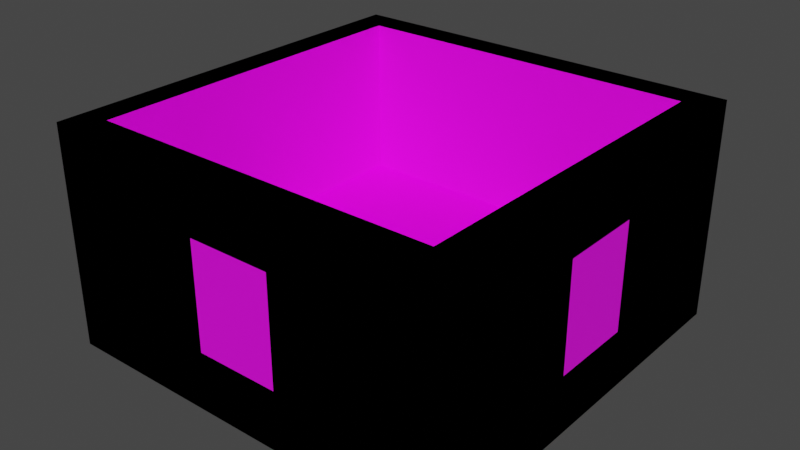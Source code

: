 # Source: dungeonpreset.blend  (saved by Blender 3.2.14; exported with 4.5.12 LTS)
import bpy
from mathutils import Matrix  # noqa: F401  (used for matrix-valued properties, if any)

bpy.ops.wm.read_factory_settings(use_empty=True)
scene = bpy.context.scene
scene.name = 'Scene'

# ---- collections
col_collection = bpy.data.collections.new('Collection'); scene.collection.children.link(col_collection)

# ---- images (referenced by path relative to the original .blend; pixels are not part of the script)
import os
ASSET_DIR = os.environ.get("B2B_ASSET_DIR", "")  # directory of the original .blend (textures are referenced by path, not embedded)
HERE = os.path.dirname(os.path.abspath(__file__))  # packed textures are extracted next to this script under _unpacked/

def load_image(name, relpath, width, height, colorspace="sRGB"):
    """Load a texture the original file referenced (path relative to the .blend, or extracted next to this script)."""
    p = next((c for c in (os.path.join(HERE, relpath), os.path.join(ASSET_DIR, relpath)) if relpath and os.path.exists(c)), "")
    if p:
        img = bpy.data.images.load(p, check_existing=True)
        img.name = name
    else:  # same state as the original file: an image datablock whose file is absent (Cycles renders it pink)
        img = bpy.data.images.new(name, width, height)
        img.source = "FILE"
        img.filepath = "//" + (relpath or name)
    img.colorspace_settings.name = colorspace
    return img
img_muckwall_png = load_image('MuckWall.png', 'MuckWall.png', 1024, 1024, 'sRGB')
img_hollwall_png = load_image('HollWall.png', 'HollWall.png', 1024, 1024, 'sRGB')
img_metaldor_png = load_image('MetalDor.png', 'MetalDor.png', 1024, 1024, 'sRGB')

# ---- materials (node trees are filled in below, after node groups)
mat_material = bpy.data.materials.new('Material')
mat_material.alpha_threshold = 0.0
mat_material.use_transparent_shadow = False
mat_material.line_color = (0.0, 0.0, 0.0, 1.0)
mat_material_001 = bpy.data.materials.new('Material.001')
mat_material_001.use_transparent_shadow = False
mat_material_002 = bpy.data.materials.new('Material.002')
mat_material_002.use_transparent_shadow = False

# ---- material node trees
mat_material.use_nodes = True; mat_material.node_tree.nodes.clear()
_N = mat_material.node_tree.nodes; _L = mat_material.node_tree.links
n0 = _N.new('ShaderNodeOutputMaterial'); n0.name = 'Material Output'; n0.location = (300, 300)
n1 = _N.new('ShaderNodeBsdfPrincipled'); n1.name = 'Principled BSDF'; n1.location = (10, 300)
n1.distribution = 'GGX'
n1.subsurface_method = 'BURLEY'
n1.inputs[2].default_value = 0.4
n1.inputs[3].default_value = 1.45
n1.inputs[27].default_value = (0.0, 0.0, 0.0, 1.0)
n1.inputs[28].default_value = 1.0
n2 = _N.new('ShaderNodeTexImage'); n2.name = 'Image Texture'; n2.location = (-280, 280)
n2.image = img_muckwall_png
_L.new(n1.outputs[0], n0.inputs[0])
_L.new(n2.outputs[0], n1.inputs[0])
n0.is_active_output = True
mat_material_001.use_nodes = True; mat_material_001.node_tree.nodes.clear()
_N = mat_material_001.node_tree.nodes; _L = mat_material_001.node_tree.links
n0 = _N.new('ShaderNodeBsdfPrincipled'); n0.name = 'Principled BSDF'; n0.location = (10, 300)
n0.distribution = 'GGX'
n0.subsurface_method = 'RANDOM_WALK_SKIN'
n0.inputs[3].default_value = 1.45
n0.inputs[27].default_value = (0.0, 0.0, 0.0, 1.0)
n0.inputs[28].default_value = 1.0
n1 = _N.new('ShaderNodeOutputMaterial'); n1.name = 'Material Output'; n1.location = (300, 300)
n2 = _N.new('ShaderNodeTexImage'); n2.name = 'Image Texture'; n2.location = (-280, 280)
n2.image = img_hollwall_png
_L.new(n0.outputs[0], n1.inputs[0])
_L.new(n2.outputs[0], n0.inputs[0])
n1.is_active_output = True
mat_material_002.use_nodes = True; mat_material_002.node_tree.nodes.clear()
_N = mat_material_002.node_tree.nodes; _L = mat_material_002.node_tree.links
n0 = _N.new('ShaderNodeBsdfPrincipled'); n0.name = 'Principled BSDF'; n0.location = (10, 300)
n0.distribution = 'GGX'
n0.subsurface_method = 'RANDOM_WALK_SKIN'
n0.inputs[3].default_value = 1.45
n0.inputs[27].default_value = (0.0, 0.0, 0.0, 1.0)
n0.inputs[28].default_value = 1.0
n1 = _N.new('ShaderNodeOutputMaterial'); n1.name = 'Material Output'; n1.location = (300, 300)
n2 = _N.new('ShaderNodeTexImage'); n2.name = 'Image Texture'; n2.location = (-280, 280)
n2.image = img_metaldor_png
_L.new(n0.outputs[0], n1.inputs[0])
_L.new(n2.outputs[0], n0.inputs[0])
n1.is_active_output = True

# ---- world
world_world = bpy.data.worlds.new('World'); scene.world = world_world
world_world.use_nodes = True; world_world.node_tree.nodes.clear()
_N = world_world.node_tree.nodes; _L = world_world.node_tree.links
n0 = _N.new('ShaderNodeOutputWorld'); n0.name = 'World Output'; n0.location = (300, 300)
n1 = _N.new('ShaderNodeBackground'); n1.name = 'Background'; n1.location = (10, 300)
n1.inputs[0].default_value = (0.05088, 0.05088, 0.05088, 1.0)
_L.new(n1.outputs[0], n0.inputs[0])
n0.is_active_output = True
world_world.color = (0.05088, 0.05088, 0.05088)
world_world.use_sun_shadow = False
world_world.sun_shadow_jitter_overblur = 0.0

# ---- meshes
me_cube = bpy.data.meshes.new('Cube')
me_cube.from_pydata([(2.284, 2.283, -1.51), (2.667, 2.667, -2.283), (2.283, -2.285, -1.51), (2.667, -2.667, -2.283), (-2.283, 2.284, -1.51), (-2.667, 2.667, -2.283), (-2.283, -2.284, -1.51), (-2.667, -2.667, -2.283)], [], [(0, 4, 6, 2), (5, 1, 3, 7)])
_uv = me_cube.uv_layers.new(name='UVMap')
_uv.uv.foreach_set('vector', [1.239, 1.331, -0.5456, 1.331, -0.5455, -0.4538, 1.239, -0.454, 0.125, 0.5, 0.375, 0.5, 0.375, 0.75, 0.125, 0.75])
me_cube.materials.append(mat_material)
me_cube.use_remesh_preserve_volume = False
me_cube.use_remesh_preserve_attributes = False
me_cube.use_mirror_vertex_groups = False
me_cube.update()
me_cube_001 = bpy.data.meshes.new('Cube.001')
me_cube_001.from_pydata([(2.284, 2.283, -1.51), (2.667, 2.667, -2.283), (2.283, -2.285, -1.51), (2.667, -2.667, -2.283), (2.667, -2.667, -1.51), (2.667, 2.667, -1.51), (2.667, -2.667, 0.5972), (2.667, 2.667, 0.5972), (2.283, -2.285, 0.5972), (2.284, 2.283, 0.5972), (2.285, 0.5518, -1.51), (2.667, 0.5518, -1.51), (2.667, -0.5518, -1.51), (2.285, -0.5518, -1.51), (2.285, 0.5518, -0.1227), (2.667, -0.5518, -0.1227), (2.667, 0.5518, -0.1227), (2.285, -0.5518, -0.1227)], [], [(1, 5, 4, 3), (13, 12, 11, 10), (9, 8, 6, 7), (15, 12, 13, 17), (11, 12, 4, 5), (13, 10, 0, 2), (10, 14, 9, 0), (12, 15, 6, 4), (15, 16, 7, 6), (14, 17, 8, 9), (17, 13, 2, 8), (16, 11, 5, 7), (14, 10, 11, 16), (15, 17, 14, 16)])
me_cube_001.polygons.foreach_set('material_index', [1, 1, 1, 1, 0, 0, 1, 1, 1, 1, 1, 1, 1, 1])
_uv = me_cube_001.uv_layers.new(name='UVMap')
_uv.uv.foreach_set('vector', [-0.1671, 1.191, -0.1671, 1.016, 1.04, 1.016, 1.04, 1.191, 0.659, 0.7218, 0.9047, 0.9989, 0.06981, 0.9438, 0.2607, 0.7543, 0.3988, 0.9932, 0.3987, 0.04951, 0.4779, -0.02935, 0.4779, 1.072, 0.9047, 0.05624, 0.9047, 0.9989, 0.659, 0.7218, 0.7137, 0.2457, 0.625, 0.5333, 0.625, 0.7167, 0.625, 0.75, 0.625, 0.5, 0.6429, 0.6988, 0.6429, 0.5512, 0.6429, 0.5179, 0.6429, 0.7321, 0.1409, 0.6893, 0.6285, 0.6893, 0.8815, 1.298, 0.1409, 1.298, -0.1671, 0.5373, 0.147, 0.5373, 0.31, 1.016, -0.1671, 1.016, 0.147, 0.5373, 0.147, 0.2875, 0.31, -0.1913, 0.31, 1.016, 0.6285, 0.6893, 0.6285, 0.3014, 0.8815, -0.3077, 0.8815, 1.298, 0.6285, 0.3014, 0.1409, 0.3014, 0.1409, -0.3077, 0.8815, -0.3077, 0.147, 0.2875, -0.1671, 0.2875, -0.1671, -0.1913, 0.31, -0.1913, 0.3155, 0.2782, 0.2607, 0.7543, 0.06981, 0.9438, 0.06981, 0.001065, 0.9047, 0.05624, 0.7137, 0.2457, 0.3155, 0.2782, 0.06981, 0.001065])
me_cube_001.materials.append(mat_material)
me_cube_001.materials.append(mat_material_001)
me_cube_001.use_remesh_preserve_volume = False
me_cube_001.use_remesh_preserve_attributes = False
me_cube_001.use_mirror_vertex_groups = False
me_cube_001.update()
me_cube_002 = bpy.data.meshes.new('Cube.002')
me_cube_002.from_pydata([(2.284, 2.283, -1.51), (2.667, 2.667, -2.283), (-2.283, 2.284, -1.51), (-2.667, 2.667, -2.283), (2.667, 2.667, -1.51), (-2.667, 2.667, -1.51), (2.667, 2.667, 0.5972), (-2.667, 2.667, 0.5972), (2.284, 2.283, 0.5972), (-2.283, 2.284, 0.5972), (-0.5476, 2.285, -1.51), (-0.5476, 2.667, -1.51), (0.5476, 2.667, -1.51), (0.5476, 2.285, -1.51), (-0.5476, 2.285, -0.1227), (0.5476, 2.285, -0.1227), (-0.5476, 2.667, -0.1227), (0.5476, 2.667, -0.1227)], [], [(3, 5, 4, 1), (9, 8, 6, 7), (11, 12, 4, 5), (13, 10, 2, 0), (10, 14, 9, 2), (15, 13, 0, 8), (17, 16, 7, 6), (14, 15, 8, 9), (16, 11, 5, 7), (12, 17, 6, 4), (13, 12, 11, 10), (15, 17, 12, 13), (17, 15, 14, 16), (10, 11, 16, 14)])
me_cube_002.polygons.foreach_set('material_index', [1, 1, 0, 0, 1, 1, 1, 1, 1, 1, 1, 1, 1, 1])
_uv = me_cube_002.uv_layers.new(name='UVMap')
_uv.uv.foreach_set('vector', [1.169, 1.285, 0.9243, 1.285, 0.9243, -0.4052, 1.169, -0.4052, 1.169, 1.164, 1.169, -0.2838, 1.291, -0.4052, 1.291, 1.285, 0.625, 0.2785, 0.625, 0.4715, 0.625, 0.5, 0.625, 0.25, 0.6713, 0.5179, 0.8287, 0.5179, 0.8571, 0.5179, 0.6429, 0.5179, 0.9243, 0.1448, 0.4845, 0.1448, 0.2563, -0.4052, 0.9243, -0.4052, 0.4845, 0.492, 0.9243, 0.492, 0.9243, 1.042, 0.2563, 1.042, -0.1835, 0.2665, -0.1835, 0.6137, -0.4117, 1.285, -0.4117, -0.4052, 0.4845, 0.1448, 0.4845, 0.492, 0.2563, 1.042, 0.2563, -0.4052, -0.1835, 0.6137, 0.2563, 0.6137, 0.2563, 1.285, -0.4117, 1.285, 0.2563, 0.2665, -0.1835, 0.2665, -0.4117, -0.4052, 0.2563, -0.4052, 0.2563, 1.042, 0.3773, 1.042, 0.3773, 1.389, 0.2563, 1.389, 1.412, 0.03458, 1.291, 0.03458, 1.291, -0.4052, 1.412, -0.4052, 0.4982, 1.389, 0.3773, 1.389, 0.3773, 1.042, 0.4982, 1.042, 1.291, 0.03458, 1.412, 0.03458, 1.412, 0.4744, 1.291, 0.4744])
me_cube_002.materials.append(mat_material)
me_cube_002.materials.append(mat_material_001)
me_cube_002.use_remesh_preserve_volume = False
me_cube_002.use_remesh_preserve_attributes = False
me_cube_002.use_mirror_vertex_groups = False
me_cube_002.update()
me_cube_003 = bpy.data.meshes.new('Cube.003')
me_cube_003.from_pydata([(-2.283, 2.284, -1.51), (-2.667, 2.667, -2.283), (-2.283, -2.284, -1.51), (-2.667, -2.667, -2.283), (-2.667, -2.667, -1.51), (-2.667, 2.667, -1.51), (-2.667, -2.667, 0.5972), (-2.667, 2.667, 0.5972), (-2.283, -2.284, 0.5972), (-2.283, 2.284, 0.5972)], [], [(3, 4, 5, 1), (8, 9, 7, 6), (9, 8, 2, 0), (5, 4, 6, 7)])
me_cube_003.polygons.foreach_set('material_index', [1, 1, 1, 1])
_uv = me_cube_003.uv_layers.new(name='UVMap')
_uv.uv.foreach_set('vector', [0.549, 0.2789, 0.549, 0.3876, -0.2014, 0.3876, -0.2014, 0.2789, 0.8726, 0.8755, 0.8726, 0.1284, 0.935, 0.06601, 0.935, 0.9379, -0.2927, 0.7, -0.2927, -0.1584, 0.1033, -0.1584, 0.1033, 0.7, -0.2014, 0.3876, 0.549, 0.3876, 0.549, 0.6841, -0.2014, 0.6841])
me_cube_003.materials.append(mat_material)
me_cube_003.materials.append(mat_material_001)
me_cube_003.use_remesh_preserve_volume = False
me_cube_003.use_remesh_preserve_attributes = False
me_cube_003.use_mirror_vertex_groups = False
me_cube_003.update()
me_cube_005 = bpy.data.meshes.new('Cube.005')
me_cube_005.from_pydata([(2.284, 2.283, -1.51), (2.667, 2.667, -2.283), (2.283, -2.285, -1.51), (2.667, -2.667, -2.283), (2.667, -2.667, -1.51), (2.667, 2.667, -1.51), (2.667, -2.667, 0.5972), (2.667, 2.667, 0.5972), (2.283, -2.285, 0.5972), (2.284, 2.283, 0.5972)], [], [(1, 5, 4, 3), (0, 2, 8, 9), (9, 8, 6, 7), (4, 5, 7, 6)])
me_cube_005.polygons.foreach_set('material_index', [1, 1, 1, 1])
_uv = me_cube_005.uv_layers.new(name='UVMap')
_uv.uv.foreach_set('vector', [-0.2014, 0.2784, -0.2014, 0.1697, 0.549, 0.1697, 0.549, 0.2784, 0.1038, 0.7, 0.1038, -0.1584, 0.4998, -0.1584, 0.4998, 0.7, 0.1254, 0.1284, 0.1254, 0.8755, 0.06305, 0.9379, 0.06305, 0.06601, 0.549, 0.1697, -0.2014, 0.1697, -0.2014, -0.1268, 0.549, -0.1268])
me_cube_005.materials.append(mat_material)
me_cube_005.materials.append(mat_material_001)
me_cube_005.use_remesh_preserve_volume = False
me_cube_005.use_remesh_preserve_attributes = False
me_cube_005.use_mirror_vertex_groups = False
me_cube_005.update()
me_cube_006 = bpy.data.meshes.new('Cube.006')
me_cube_006.from_pydata([(2.283, -2.285, -1.51), (2.667, -2.667, -2.283), (-2.283, -2.284, -1.51), (-2.667, -2.667, -2.283), (2.667, -2.667, -1.51), (-2.667, -2.667, -1.51), (2.667, -2.667, 0.5972), (-2.667, -2.667, 0.5972), (2.283, -2.285, 0.5972), (-2.283, -2.284, 0.5972), (0.5476, -2.285, -1.51), (0.5476, -2.667, -1.51), (-0.5476, -2.667, -1.51), (-0.5476, -2.285, -1.51), (-0.5476, -2.667, -0.1227), (0.5476, -2.667, -0.1227), (0.5476, -2.285, -0.1227), (-0.5476, -2.285, -0.1227)], [], [(1, 4, 5, 3), (8, 9, 7, 6), (11, 12, 5, 4), (13, 10, 0, 2), (12, 14, 7, 5), (15, 11, 4, 6), (14, 15, 6, 7), (16, 17, 9, 8), (10, 16, 8, 0), (17, 13, 2, 9), (15, 16, 10, 11), (14, 17, 16, 15), (12, 13, 17, 14), (13, 12, 11, 10)])
me_cube_006.polygons.foreach_set('material_index', [1, 1, 1, 1, 1, 1, 1, 1, 1, 1, 1, 1, 1, 1])
_uv = me_cube_006.uv_layers.new(name='UVMap')
_uv.uv.foreach_set('vector', [0.4841, 1.089, 0.291, 1.089, 0.291, -0.2439, 0.4841, -0.2439, 1.011, 0.9931, 1.011, -0.148, 1.106, -0.2439, 1.106, 1.089, 0.291, 0.5594, 0.291, 0.2856, 0.291, -0.2439, 0.291, 1.089, 1.202, 0.4636, 1.202, 0.1898, 1.202, -0.2439, 1.202, 0.8972, 0.291, 0.2856, -0.05576, 0.2856, -0.2357, -0.2439, 0.291, -0.2439, -0.05576, 0.5594, 0.291, 0.5594, 0.291, 1.089, -0.2357, 1.089, -0.05576, 0.2856, -0.05576, 0.5594, -0.2357, 1.089, -0.2357, -0.2439, 0.664, 0.1898, 0.664, 0.4636, 0.4841, 0.8972, 0.4841, -0.2439, 1.011, 0.1898, 0.664, 0.1898, 0.4841, -0.2439, 1.011, -0.2439, 0.664, 0.4636, 1.011, 0.4636, 1.011, 0.8972, 0.4841, 0.8972, 0.5795, 1.244, 0.4841, 1.244, 0.4841, 0.8972, 0.5795, 0.8972, 0.6749, 0.8972, 0.7702, 0.8972, 0.7702, 1.171, 0.6749, 1.171, 0.5795, 0.8972, 0.6749, 0.8972, 0.6749, 1.244, 0.5795, 1.244, 1.202, 0.4636, 1.106, 0.4635, 1.106, 0.1898, 1.202, 0.1898])
me_cube_006.materials.append(mat_material)
me_cube_006.materials.append(mat_material_001)
me_cube_006.use_remesh_preserve_volume = False
me_cube_006.use_remesh_preserve_attributes = False
me_cube_006.use_mirror_vertex_groups = False
me_cube_006.update()
me_cube_007 = bpy.data.meshes.new('Cube.007')
me_cube_007.from_pydata([(-2.283, 2.284, -1.51), (-2.667, 2.667, -2.283), (-2.667, 2.667, -1.51), (-2.667, 2.667, 0.5972), (-2.283, 2.284, 0.5972), (-2.667, 2.285, -2.283), (-2.667, 2.285, -1.51), (-2.283, 2.284, -1.51), (-2.667, 2.285, 0.5972), (-2.283, 2.284, 0.5972), (-2.283, -2.284, -1.51), (-2.667, -2.667, -2.283), (-2.667, -2.667, -1.51), (-2.667, -2.667, 0.5972), (-2.283, -2.284, 0.5972), (-2.667, -2.28, -2.283), (-2.667, -2.28, -1.51), (-2.283, -2.284, -1.51), (-2.667, -2.28, 0.5972), (-2.283, -2.284, 0.5972)], [], [(5, 6, 2, 1), (9, 4, 3, 8), (7, 0, 4, 9), (2, 6, 8, 3), (9, 8, 6, 7), (16, 12, 13, 18), (10, 17, 19, 14), (14, 19, 18, 13), (11, 12, 16, 15), (19, 17, 16, 18), (6, 16, 17, 7)])
me_cube_007.polygons.foreach_set('material_index', [1, 1, 0, 1, 1, 1, 0, 1, 1, 1, 0])
_uv = me_cube_007.uv_layers.new(name='UVMap')
_uv.uv.foreach_set('vector', [0.4952, -0.2044, 0.4952, 0.05835, 0.3653, 0.05835, 0.3653, -0.2044, -0.1794, 1.122, -0.1794, 1.122, -0.2855, 1.227, -0.2855, 1.122, 0.8571, 0.625, 0.8571, 0.5179, 0.8571, 0.5179, 0.8571, 0.625, 0.3653, 0.05835, 0.4952, 0.05835, 0.4952, 0.7748, 0.3653, 0.7748, 0.7562, 0.512, 0.6257, 0.512, 0.6257, -0.2044, 0.7562, -0.2044, 0.234, 0.05835, 0.3653, 0.05835, 0.3653, 0.7748, 0.234, 0.7748, 0.8571, 0.7321, 0.8571, 0.625, 0.8571, 0.625, 0.8571, 0.7321, -0.1793, -0.1421, -0.1793, -0.1421, -0.2855, -0.1411, -0.2855, -0.2479, 0.3653, -0.2044, 0.3653, 0.05835, 0.234, 0.05835, 0.234, -0.2044, 0.4952, 0.512, 0.4952, -0.2044, 0.6257, -0.2044, 0.6257, 0.512, -0.6955, 1.331, -0.6955, -0.4523, -0.5455, -0.4538, -0.5456, 1.331])
me_cube_007.materials.append(mat_material)
me_cube_007.materials.append(mat_material_001)
me_cube_007.use_remesh_preserve_volume = False
me_cube_007.use_remesh_preserve_attributes = False
me_cube_007.use_mirror_vertex_groups = False
me_cube_007.update()
me_cube_008 = bpy.data.meshes.new('Cube.008')
me_cube_008.from_pydata([(2.284, 2.283, -1.51), (2.667, 2.667, -2.283), (-2.283, 2.284, -1.51), (-2.667, 2.667, -2.283), (2.667, 2.667, -1.51), (-2.667, 2.667, -1.51), (2.667, 2.667, 0.5972), (-2.667, 2.667, 0.5972), (2.284, 2.283, 0.5972), (-2.283, 2.284, 0.5972)], [], [(3, 5, 4, 1), (2, 0, 8, 9), (9, 8, 6, 7), (4, 5, 7, 6)])
me_cube_008.polygons.foreach_set('material_index', [1, 1, 1, 1])
_uv = me_cube_008.uv_layers.new(name='UVMap')
_uv.uv.foreach_set('vector', [0.549, 0.6846, 0.549, 0.7933, -0.2014, 0.7933, -0.2014, 0.6846, 0.8962, -0.1584, 0.8962, 0.6997, 0.5002, 0.6997, 0.5002, -0.1584, 0.8726, 0.1284, 0.1254, 0.1284, 0.06305, 0.06601, 0.935, 0.06601, -0.2014, 0.7933, 0.549, 0.7933, 0.549, 1.09, -0.2014, 1.09])
me_cube_008.materials.append(mat_material)
me_cube_008.materials.append(mat_material_001)
me_cube_008.use_remesh_preserve_volume = False
me_cube_008.use_remesh_preserve_attributes = False
me_cube_008.use_mirror_vertex_groups = False
me_cube_008.update()
me_cube_009 = bpy.data.meshes.new('Cube.009')
me_cube_009.from_pydata([(2.283, -2.285, -1.51), (2.667, -2.667, -2.283), (-2.283, -2.284, -1.51), (-2.667, -2.667, -2.283), (2.667, -2.667, -1.51), (-2.667, -2.667, -1.51), (2.667, -2.667, 0.5972), (-2.667, -2.667, 0.5972), (2.283, -2.285, 0.5972), (-2.283, -2.284, 0.5972)], [], [(1, 4, 5, 3), (8, 9, 7, 6), (5, 4, 6, 7), (9, 8, 0, 2)])
me_cube_009.polygons.foreach_set('material_index', [1, 1, 1, 1])
_uv = me_cube_009.uv_layers.new(name='UVMap')
_uv.uv.foreach_set('vector', [0.5494, 0.2784, 0.5494, 0.1697, 1.3, 0.1697, 1.3, 0.2784, 0.1254, 0.8755, 0.8726, 0.8755, 0.935, 0.9379, 0.06305, 0.9379, 1.3, 0.1697, 0.5494, 0.1697, 0.5494, -0.1268, 1.3, -0.1268, 1.293, -0.1584, 1.293, 0.6996, 0.8967, 0.6996, 0.8967, -0.1584])
me_cube_009.materials.append(mat_material)
me_cube_009.materials.append(mat_material_001)
me_cube_009.use_remesh_preserve_volume = False
me_cube_009.use_remesh_preserve_attributes = False
me_cube_009.use_mirror_vertex_groups = False
me_cube_009.update()
me_cube_010 = bpy.data.meshes.new('Cube.010')
me_cube_010.from_pydata([(2.283, -2.285, -1.51), (2.667, -2.667, 0.5972), (2.283, -2.285, 0.5972), (2.281, -2.667, -1.51), (2.281, -2.667, 0.5972), (-2.283, -2.284, -1.51), (-2.667, -2.667, 0.5972), (-2.283, -2.284, 0.5972), (-2.279, -2.667, -1.51), (-2.279, -2.667, 0.5972)], [], [(2, 4, 1), (2, 0, 3, 4), (7, 6, 9), (5, 7, 9, 8), (3, 0, 5, 8)])
me_cube_010.polygons.foreach_set('material_index', [1, 1, 1, 1, 0])
_uv = me_cube_010.uv_layers.new(name='UVMap')
_uv.uv.foreach_set('vector', [1.084, -0.1423, 1.083, -0.2479, 1.19, -0.2479, 0.3083, 0.7401, 0.3083, 0.1337, 0.4181, 0.1337, 0.4181, 0.7401, -0.1793, -0.1421, -0.2855, -0.2479, -0.1784, -0.2479, 0.3083, 0.1337, 0.3083, 0.7401, 0.1982, 0.7401, 0.1982, 0.1337, 1.238, -0.6032, 1.239, -0.454, -0.5455, -0.4538, -0.5442, -0.6032])
me_cube_010.materials.append(mat_material)
me_cube_010.materials.append(mat_material_001)
me_cube_010.use_remesh_preserve_volume = False
me_cube_010.use_remesh_preserve_attributes = False
me_cube_010.use_mirror_vertex_groups = False
me_cube_010.update()
me_cube_011 = bpy.data.meshes.new('Cube.011')
me_cube_011.from_pydata([(2.283, -2.285, -1.51), (2.667, -2.667, 0.5972), (2.283, -2.285, 0.5972), (2.667, -2.285, -1.51), (2.667, -2.285, 0.5972), (2.284, 2.283, -1.51), (2.667, 2.667, 0.5972), (2.284, 2.283, 0.5972), (2.667, 2.282, -1.51), (2.667, 2.282, 0.5972)], [], [(2, 1, 4), (2, 4, 3, 0), (7, 9, 6), (7, 5, 8, 9), (3, 8, 5, 0)])
me_cube_011.polygons.foreach_set('material_index', [1, 1, 1, 1, 0])
_uv = me_cube_011.uv_layers.new(name='UVMap')
_uv.uv.foreach_set('vector', [1.084, -0.1423, 1.19, -0.2479, 1.19, -0.1422, 0.3843, 0.3338, 0.462, 0.3338, 0.462, 0.7606, 0.3843, 0.7606, 1.084, 1.121, 1.19, 1.121, 1.19, 1.227, 0.3843, 0.3344, 0.3843, 0.7612, 0.3067, 0.7612, 0.3067, 0.3344, 1.388, -0.4539, 1.388, 1.33, 1.239, 1.331, 1.239, -0.454])
me_cube_011.materials.append(mat_material)
me_cube_011.materials.append(mat_material_001)
me_cube_011.use_remesh_preserve_volume = False
me_cube_011.use_remesh_preserve_attributes = False
me_cube_011.use_mirror_vertex_groups = False
me_cube_011.update()
me_cube_014 = bpy.data.meshes.new('Cube.014')
me_cube_014.from_pydata([(-2.283, 2.284, -1.51), (-2.667, 2.667, -2.283), (-2.283, -2.284, -1.51), (-2.667, -2.667, -2.283), (-2.667, -2.667, -1.51), (-2.667, 2.667, -1.51), (-2.667, -2.667, 0.5972), (-2.667, 2.667, 0.5972), (-2.283, -2.284, 0.5972), (-2.283, 2.284, 0.5972), (-2.285, -0.5518, -1.51), (-2.667, -0.5518, -1.51), (-2.667, 0.5518, -1.51), (-2.285, 0.5518, -1.51), (-2.285, 0.5518, -0.1227), (-2.667, -0.5518, -0.1227), (-2.667, 0.5518, -0.1227), (-2.285, -0.5518, -0.1227)], [], [(3, 4, 5, 1), (16, 14, 17, 15), (8, 9, 7, 6), (11, 15, 17, 10), (11, 12, 5, 4), (13, 10, 2, 0), (14, 13, 0, 9), (15, 11, 4, 6), (16, 15, 6, 7), (17, 14, 9, 8), (12, 16, 7, 5), (10, 17, 8, 2), (13, 14, 16, 12), (13, 12, 11, 10)])
me_cube_014.polygons.foreach_set('material_index', [1, 1, 1, 1, 1, 1, 1, 1, 1, 1, 1, 1, 1, 1])
_uv = me_cube_014.uv_layers.new(name='UVMap')
_uv.uv.foreach_set('vector', [0.4837, 1.007, 0.3173, 1.007, 0.3173, -0.1411, 0.4837, -0.1411, 0.648, 0.8424, 0.7302, 0.8424, 0.7302, 1.08, 0.648, 1.08, 0.9374, 0.9248, 0.9374, -0.05875, 1.02, -0.1411, 1.02, 1.007, 0.5659, 0.8424, 0.5659, 1.141, 0.4837, 1.141, 0.4837, 0.8424, 0.3173, 0.5518, 0.3173, 0.3142, 0.3173, -0.1411, 0.3173, 1.007, 1.102, 0.4695, 1.102, 0.2319, 1.103, -0.1411, 1.103, 0.8424, 0.6387, 0.4695, 0.9374, 0.4695, 0.9374, 0.8424, 0.4837, 0.8424, 0.01861, 0.5518, 0.3173, 0.5518, 0.3173, 1.007, -0.1364, 1.007, 0.01861, 0.3142, 0.01861, 0.5518, -0.1364, 1.007, -0.1364, -0.1411, 0.6387, 0.2319, 0.6387, 0.4695, 0.4837, 0.8424, 0.4837, -0.1411, 0.3173, 0.3142, 0.01861, 0.3142, -0.1364, -0.1411, 0.3173, -0.1411, 0.9374, 0.2319, 0.6387, 0.2319, 0.4837, -0.1411, 0.9374, -0.1411, 0.648, 0.8424, 0.648, 1.141, 0.5659, 1.141, 0.5659, 0.8424, 1.102, 0.4695, 1.02, 0.4695, 1.02, 0.2319, 1.102, 0.2319])
me_cube_014.materials.append(mat_material)
me_cube_014.materials.append(mat_material_001)
me_cube_014.use_remesh_preserve_volume = False
me_cube_014.use_remesh_preserve_attributes = False
me_cube_014.use_mirror_vertex_groups = False
me_cube_014.update()
me_cube_015 = bpy.data.meshes.new('Cube.015')
me_cube_015.from_pydata([(2.284, 2.283, -1.51), (2.667, 2.667, -2.283), (2.667, 2.667, -1.51), (2.667, 2.667, 0.5972), (2.284, 2.283, 0.5972), (2.283, 2.667, -2.283), (2.283, 2.667, -1.51), (2.283, 2.667, 0.5972), (-2.283, 2.284, -1.51), (-2.667, 2.667, -2.283), (-2.667, 2.667, -1.51), (-2.667, 2.667, 0.5972), (-2.283, 2.284, 0.5972), (-2.275, 2.667, -2.283), (-2.275, 2.667, -1.51), (-2.275, 2.667, 0.5972)], [], [(5, 6, 2, 1), (4, 3, 7), (2, 6, 7, 3), (4, 7, 6, 0), (14, 10, 11, 15), (12, 15, 11), (9, 10, 14, 13), (8, 14, 15, 12), (6, 14, 8, 0)])
me_cube_015.polygons.foreach_set('material_index', [0, 1, 1, 1, 1, 1, 0, 1, 0])
_uv = me_cube_015.uv_layers.new(name='UVMap')
_uv.uv.foreach_set('vector', [0.375, 0.375, 0.625, 0.375, 0.625, 0.5, 0.375, 0.5, 1.084, 1.121, 1.19, 1.227, 1.084, 1.227, 0.3223, 0.2519, 0.4126, 0.2519, 0.4126, 0.7481, 0.3223, 0.7481, 0.5029, 0.7481, 0.4126, 0.7481, 0.4126, 0.2519, 0.5029, 0.2519, 0.2301, 0.2519, 0.3223, 0.2519, 0.3223, 0.7481, 0.2301, 0.7481, -0.1794, 1.122, -0.1772, 1.227, -0.2855, 1.227, 0.375, 0.25, 0.625, 0.25, 0.625, 0.375, 0.375, 0.375, 0.5029, 0.2519, 0.593, 0.2519, 0.593, 0.7481, 0.5029, 0.7481, 1.238, 1.481, -0.5425, 1.481, -0.5456, 1.331, 1.239, 1.331])
me_cube_015.materials.append(mat_material)
me_cube_015.materials.append(mat_material_001)
me_cube_015.use_remesh_preserve_volume = False
me_cube_015.use_remesh_preserve_attributes = False
me_cube_015.use_mirror_vertex_groups = False
me_cube_015.update()
me_cube_004 = bpy.data.meshes.new('Cube.004')
me_cube_004.from_pydata([(0.5476, -2.389, -1.51), (0.5476, -2.562, -1.51), (-0.5476, -2.562, -1.51), (-0.5476, -2.389, -1.51), (-0.5476, -2.562, -0.1227), (0.5476, -2.562, -0.1227), (0.5476, -2.389, -0.1227), (-0.5476, -2.389, -0.1227)], [], [(0, 3, 7, 6), (4, 2, 1, 5), (4, 5, 6, 7), (5, 1, 0, 6), (3, 0, 1, 2), (2, 4, 7, 3)])
me_cube_004.polygons.foreach_set('material_index', [1, 1, 0, 0, 0, 0])
_uv = me_cube_004.uv_layers.new(name='UVMap')
_uv.uv.foreach_set('vector', [0.6977, 0.5429, 0.349, 0.5429, 0.349, 0.1013, 0.6977, 0.1013, 0.3497, 0.5448, 0.3497, 0.1033, 0.6981, 0.1033, 0.6981, 0.5448, 0.0, 0.0, 0.0, 0.0, 0.0, 0.0, 0.0, 0.0, 0.0, 0.0, 0.0, 0.0, 0.0, 0.0, 0.0, 0.0, 0.0, 0.0, 0.0, 0.0, 0.0, 0.0, 0.0, 0.0, 0.0, 0.0, 0.0, 0.0, 0.0, 0.0, 0.0, 0.0])
me_cube_004.materials.append(mat_material)
me_cube_004.materials.append(mat_material_002)
me_cube_004.use_remesh_preserve_volume = False
me_cube_004.use_remesh_preserve_attributes = False
me_cube_004.use_mirror_vertex_groups = False
me_cube_004.update()
me_cube_012 = bpy.data.meshes.new('Cube.012')
me_cube_012.from_pydata([(-2.373, -0.5518, -1.51), (-2.578, -0.5518, -1.51), (-2.578, 0.5518, -1.51), (-2.373, 0.5518, -1.51), (-2.373, 0.5518, -0.1227), (-2.578, -0.5518, -0.1227), (-2.578, 0.5518, -0.1227), (-2.373, -0.5518, -0.1227)], [], [(7, 0, 3, 4), (6, 2, 1, 5), (6, 5, 7, 4), (1, 0, 7, 5), (3, 0, 1, 2), (3, 2, 6, 4)])
me_cube_012.polygons.foreach_set('material_index', [1, 1, 0, 0, 0, 0])
_uv = me_cube_012.uv_layers.new(name='UVMap')
_uv.uv.foreach_set('vector', [0.3493, 0.54, 0.3493, 0.1049, 0.6953, 0.1049, 0.6953, 0.54, 0.3481, 0.5423, 0.3481, 0.1179, 0.6856, 0.1179, 0.6856, 0.5423, 0.0, 0.0, 0.0, 0.0, 0.0, 0.0, 0.0, 0.0, 0.0, 0.0, 0.0, 0.0, 0.0, 0.0, 0.0, 0.0, 0.0, 0.0, 0.0, 0.0, 0.0, 0.0, 0.0, 0.0, 0.0, 0.0, 0.0, 0.0, 0.0, 0.0, 0.0, 0.0])
me_cube_012.materials.append(mat_material)
me_cube_012.materials.append(mat_material_002)
me_cube_012.use_remesh_preserve_volume = False
me_cube_012.use_remesh_preserve_attributes = False
me_cube_012.use_mirror_vertex_groups = False
me_cube_012.update()
me_cube_013 = bpy.data.meshes.new('Cube.013')
me_cube_013.from_pydata([(-0.5476, 2.389, -1.51), (-0.5476, 2.563, -1.51), (0.5476, 2.563, -1.51), (0.5476, 2.389, -1.51), (-0.5476, 2.389, -0.1227), (0.5476, 2.389, -0.1227), (-0.5476, 2.563, -0.1227), (0.5476, 2.563, -0.1227)], [], [(0, 3, 5, 4), (7, 2, 1, 6), (7, 6, 4, 5), (0, 4, 6, 1), (3, 0, 1, 2), (5, 3, 2, 7)])
me_cube_013.polygons.foreach_set('material_index', [1, 1, 0, 0, 0, 0])
_uv = me_cube_013.uv_layers.new(name='UVMap')
_uv.uv.foreach_set('vector', [0.7014, 0.5382, 0.3419, 0.5382, 0.3419, 0.08286, 0.7014, 0.08286, 0.3492, 0.5358, 0.3492, 0.1088, 0.6863, 0.1088, 0.6863, 0.5358, 0.0, 0.0, 0.0, 0.0, 0.0, 0.0, 0.0, 0.0, 0.0, 0.0, 0.0, 0.0, 0.0, 0.0, 0.0, 0.0, 0.0, 0.0, 0.0, 0.0, 0.0, 0.0, 0.0, 0.0, 0.0, 0.0, 0.0, 0.0, 0.0, 0.0, 0.0, 0.0])
me_cube_013.materials.append(mat_material)
me_cube_013.materials.append(mat_material_002)
me_cube_013.use_remesh_preserve_volume = False
me_cube_013.use_remesh_preserve_attributes = False
me_cube_013.use_mirror_vertex_groups = False
me_cube_013.update()
me_cube_016 = bpy.data.meshes.new('Cube.016')
me_cube_016.from_pydata([(2.383, 0.5518, -1.51), (2.569, 0.5518, -1.51), (2.569, -0.5518, -1.51), (2.383, -0.5518, -1.51), (2.383, 0.5518, -0.1227), (2.569, -0.5518, -0.1227), (2.569, 0.5518, -0.1227), (2.383, -0.5518, -0.1227)], [], [(4, 0, 3, 7), (1, 6, 5, 2), (5, 6, 4, 7), (4, 6, 1, 0), (3, 0, 1, 2), (5, 7, 3, 2)])
me_cube_016.polygons.foreach_set('material_index', [1, 1, 0, 0, 0, 0])
_uv = me_cube_016.uv_layers.new(name='UVMap')
_uv.uv.foreach_set('vector', [0.3587, 0.5187, 0.3587, 0.09702, 0.6941, 0.09702, 0.6941, 0.5187, 0.6967, 0.09663, 0.6967, 0.5429, 0.3418, 0.5429, 0.3418, 0.09663, 0.0, 0.0, 0.0, 0.0, 0.0, 0.0, 0.0, 0.0, 0.0, 0.0, 0.0, 0.0, 0.0, 0.0, 0.0, 0.0, 0.0, 0.0, 0.0, 0.0, 0.0, 0.0, 0.0, 0.0, 0.0, 0.0, 0.0, 0.0, 0.0, 0.0, 0.0, 0.0])
me_cube_016.materials.append(mat_material)
me_cube_016.materials.append(mat_material_002)
me_cube_016.use_remesh_preserve_volume = False
me_cube_016.use_remesh_preserve_attributes = False
me_cube_016.use_mirror_vertex_groups = False
me_cube_016.update()

# ---- objects
ob_cube = bpy.data.objects.new('Cube', me_cube)
ob_eastwalldoorway = bpy.data.objects.new('EastwallDoorway', me_cube_001)
ob_northwalldoorway = bpy.data.objects.new('NorthWallDoorway', me_cube_002)
ob_westwall = bpy.data.objects.new('WestWall', me_cube_003)
ob_eastwall = bpy.data.objects.new('EastWall', me_cube_005)
ob_southwaldoorway = bpy.data.objects.new('SouthWalDoorway', me_cube_006)
ob_westwallplug = bpy.data.objects.new('WestWallPlug', me_cube_007)
ob_northwall = bpy.data.objects.new('Northwall', me_cube_008)
ob_southwall = bpy.data.objects.new('SouthWall', me_cube_009)
ob_southwallplug = bpy.data.objects.new('SouthWallplug', me_cube_010)
ob_eastwallplug = bpy.data.objects.new('EastWallPlug', me_cube_011)
ob_westwalldoorway = bpy.data.objects.new('WestWallDoorway', me_cube_014)
ob_northwallplug = bpy.data.objects.new('NorthwallPlug', me_cube_015)
ob_southwaldoor = bpy.data.objects.new('SouthWalDoor', me_cube_004)
ob_westwalldoor = bpy.data.objects.new('WestWallDoor', me_cube_012)
ob_northwalldoor = bpy.data.objects.new('NorthWallDoor', me_cube_013)
ob_eastwalldoor = bpy.data.objects.new('EastwallDoor', me_cube_016)

# ---- transforms, parenting, visibility, modifiers, constraints
ob_cube.location = (0.0, 0.0, 0.0)
ob_cube.lock_rotations_4d = False
ob_cube.empty_display_type = 'ARROWS'
ob_cube.lineart.crease_threshold = 0.0
ob_eastwalldoorway.location = (0.0, 0.0, 0.0)
ob_eastwalldoorway.lock_rotations_4d = False
ob_eastwalldoorway.empty_display_type = 'ARROWS'
ob_eastwalldoorway.lineart.crease_threshold = 0.0
ob_northwalldoorway.location = (0.0, 0.0, 0.0)
ob_northwalldoorway.lock_rotations_4d = False
ob_northwalldoorway.empty_display_type = 'ARROWS'
ob_northwalldoorway.lineart.crease_threshold = 0.0
ob_westwall.location = (0.0, 0.0, 0.0)
ob_westwall.lock_rotations_4d = False
ob_westwall.empty_display_type = 'ARROWS'
ob_westwall.lineart.crease_threshold = 0.0
ob_eastwall.location = (0.0, 0.0, 0.0)
ob_eastwall.lock_rotations_4d = False
ob_eastwall.empty_display_type = 'ARROWS'
ob_eastwall.lineart.crease_threshold = 0.0
ob_southwaldoorway.location = (0.0, 0.0, 0.0)
ob_southwaldoorway.lock_rotations_4d = False
ob_southwaldoorway.empty_display_type = 'ARROWS'
ob_southwaldoorway.lineart.crease_threshold = 0.0
ob_westwallplug.location = (0.0, 0.0, 0.0)
ob_westwallplug.lock_rotations_4d = False
ob_westwallplug.empty_display_type = 'ARROWS'
ob_westwallplug.lineart.crease_threshold = 0.0
ob_northwall.location = (0.0, 0.0, 0.0)
ob_northwall.lock_rotations_4d = False
ob_northwall.empty_display_type = 'ARROWS'
ob_northwall.lineart.crease_threshold = 0.0
ob_southwall.location = (0.0, 0.0, 0.0)
ob_southwall.lock_rotations_4d = False
ob_southwall.empty_display_type = 'ARROWS'
ob_southwall.lineart.crease_threshold = 0.0
ob_southwallplug.location = (0.0, 0.0, 0.0)
ob_southwallplug.lock_rotations_4d = False
ob_southwallplug.empty_display_type = 'ARROWS'
ob_southwallplug.lineart.crease_threshold = 0.0
ob_eastwallplug.location = (0.0, 0.0, 0.0)
ob_eastwallplug.lock_rotations_4d = False
ob_eastwallplug.empty_display_type = 'ARROWS'
ob_eastwallplug.lineart.crease_threshold = 0.0
ob_westwalldoorway.location = (0.0, 0.0, 0.0)
ob_westwalldoorway.lock_rotations_4d = False
ob_westwalldoorway.empty_display_type = 'ARROWS'
ob_westwalldoorway.lineart.crease_threshold = 0.0
ob_northwallplug.location = (0.0, 0.0, 0.0)
ob_northwallplug.lock_rotations_4d = False
ob_northwallplug.empty_display_type = 'ARROWS'
ob_northwallplug.lineart.crease_threshold = 0.0
ob_southwaldoor.location = (0.0, 0.0, 0.0)
ob_southwaldoor.lock_rotations_4d = False
ob_southwaldoor.empty_display_type = 'ARROWS'
ob_southwaldoor.lineart.crease_threshold = 0.0
ob_westwalldoor.location = (0.0, 0.0, 0.0)
ob_westwalldoor.lock_rotations_4d = False
ob_westwalldoor.empty_display_type = 'ARROWS'
ob_westwalldoor.lineart.crease_threshold = 0.0
ob_northwalldoor.location = (0.0, 0.0, 0.0)
ob_northwalldoor.lock_rotations_4d = False
ob_northwalldoor.empty_display_type = 'ARROWS'
ob_northwalldoor.lineart.crease_threshold = 0.0
ob_eastwalldoor.location = (0.0, 0.0, 0.0)
ob_eastwalldoor.lock_rotations_4d = False
ob_eastwalldoor.empty_display_type = 'ARROWS'
ob_eastwalldoor.lineart.crease_threshold = 0.0

# ---- collection membership
col_collection.objects.link(ob_cube)
col_collection.objects.link(ob_eastwalldoorway)
col_collection.objects.link(ob_northwalldoorway)
col_collection.objects.link(ob_westwall)
col_collection.objects.link(ob_eastwall)
col_collection.objects.link(ob_southwaldoorway)
col_collection.objects.link(ob_westwallplug)
col_collection.objects.link(ob_northwall)
col_collection.objects.link(ob_southwall)
col_collection.objects.link(ob_southwallplug)
col_collection.objects.link(ob_eastwallplug)
col_collection.objects.link(ob_westwalldoorway)
col_collection.objects.link(ob_northwallplug)
col_collection.objects.link(ob_southwaldoor)
col_collection.objects.link(ob_westwalldoor)
col_collection.objects.link(ob_northwalldoor)
col_collection.objects.link(ob_eastwalldoor)

# ---- scene / render settings (as saved in the file)
scene.frame_start = 1; scene.frame_end = 250; scene.frame_set(4)
scene.render.engine = 'BLENDER_EEVEE_NEXT'
scene.cycles.use_denoising = False
scene.cycles.samples = 128
scene.cycles.sampling_pattern = 'TABULATED_SOBOL'
scene.cycles.use_adaptive_sampling = False
scene.cycles.use_light_tree = False
scene.view_settings.view_transform = 'Filmic'
bpy.context.view_layer.update()

# ---- added for rendering (the .blend has no active camera and no usable light): camera, sun
cam_auto = bpy.data.cameras.new('AutoCamera')
cam_auto.lens = 50.0
cam_auto.sensor_width = 36.0
cam_auto.clip_end = 1000.0
ob_auto_camera = bpy.data.objects.new('AutoCamera', cam_auto)
scene.collection.objects.link(ob_auto_camera)
ob_auto_camera.location = (7.46985, -8.96382, 5.13308)
ob_auto_camera.rotation_euler = (1.09748, -7.21219e-08, 0.694738)
scene.camera = ob_auto_camera
light_auto_sun = bpy.data.lights.new('AutoSun', 'SUN')
light_auto_sun.energy = 3.0
light_auto_sun.angle = 0.0523599
ob_auto_sun = bpy.data.objects.new('AutoSun', light_auto_sun)
scene.collection.objects.link(ob_auto_sun)
ob_auto_sun.rotation_euler = (0.872665, 0.174533, 0.523599)
bpy.context.view_layer.update()
